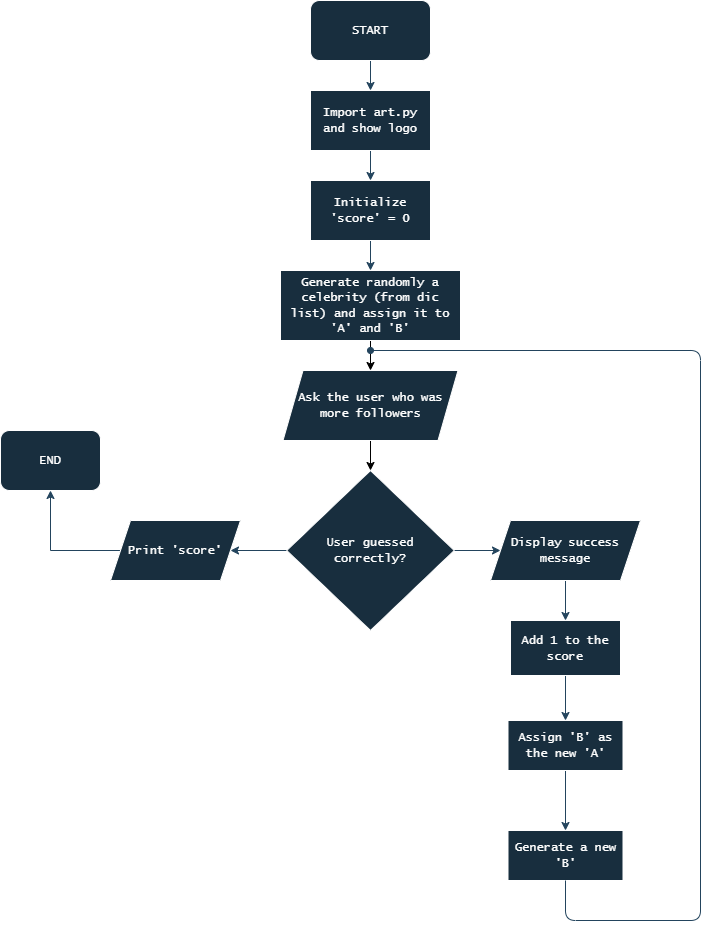

The diagram above was exported from draw.io. Its source (the exported page's mxGraphModel, read from the mxfile embedded in the PNG):
<mxGraphModel dx="679" dy="373" grid="1" gridSize="10" guides="1" tooltips="1" connect="1" arrows="1" fold="1" page="1" pageScale="1" pageWidth="827" pageHeight="1169" math="0" shadow="0">
  <root>
    <mxCell id="0" />
    <mxCell id="1" parent="0" />
    <mxCell id="rEEb7GSQxBERL62LrRjv-3" edge="1" parent="1" source="rEEb7GSQxBERL62LrRjv-1" style="edgeStyle=orthogonalEdgeStyle;rounded=0;orthogonalLoop=1;jettySize=auto;html=1;strokeColor=#23445D;">
      <mxGeometry relative="1" as="geometry">
        <mxPoint x="400" y="120" as="targetPoint" />
      </mxGeometry>
    </mxCell>
    <mxCell id="rEEb7GSQxBERL62LrRjv-1" parent="1" style="rounded=1;whiteSpace=wrap;html=1;labelBackgroundColor=none;fillColor=#182E3E;strokeColor=#FFFFFF;fontColor=#FFFFFF;" value="&lt;font face=&quot;Lucida Console&quot;&gt;START&lt;/font&gt;" vertex="1">
      <mxGeometry height="60" width="120" x="340" y="30" as="geometry" />
    </mxCell>
    <mxCell id="rEEb7GSQxBERL62LrRjv-6" edge="1" parent="1" source="rEEb7GSQxBERL62LrRjv-4" style="edgeStyle=orthogonalEdgeStyle;rounded=0;orthogonalLoop=1;jettySize=auto;html=1;entryX=0.5;entryY=0;entryDx=0;entryDy=0;strokeColor=#23445D;" target="rEEb7GSQxBERL62LrRjv-5">
      <mxGeometry relative="1" as="geometry" />
    </mxCell>
    <mxCell id="rEEb7GSQxBERL62LrRjv-4" parent="1" style="rounded=0;whiteSpace=wrap;html=1;strokeColor=#FFFFFF;fontColor=#FFFFFF;fillColor=#182E3E;" value="&lt;font face=&quot;Lucida Console&quot;&gt;Import art.py and show logo&lt;/font&gt;" vertex="1">
      <mxGeometry height="60" width="120" x="340" y="120" as="geometry" />
    </mxCell>
    <mxCell id="rEEb7GSQxBERL62LrRjv-8" edge="1" parent="1" source="rEEb7GSQxBERL62LrRjv-5" style="edgeStyle=orthogonalEdgeStyle;rounded=0;orthogonalLoop=1;jettySize=auto;html=1;entryX=0.5;entryY=0;entryDx=0;entryDy=0;strokeColor=#23445D;" target="rEEb7GSQxBERL62LrRjv-7">
      <mxGeometry relative="1" as="geometry" />
    </mxCell>
    <mxCell id="rEEb7GSQxBERL62LrRjv-5" parent="1" style="rounded=0;whiteSpace=wrap;html=1;strokeColor=#FFFFFF;fontColor=#FFFFFF;fillColor=#182E3E;" value="&lt;font face=&quot;Lucida Console&quot;&gt;Initialize 'score' = 0&lt;/font&gt;" vertex="1">
      <mxGeometry height="60" width="120" x="340" y="210" as="geometry" />
    </mxCell>
    <mxCell id="E88QdgIML1DrpLH6iXZj-2" edge="1" parent="1" source="rEEb7GSQxBERL62LrRjv-7" style="edgeStyle=orthogonalEdgeStyle;rounded=0;orthogonalLoop=1;jettySize=auto;html=1;entryX=0.5;entryY=0;entryDx=0;entryDy=0;" target="E88QdgIML1DrpLH6iXZj-1">
      <mxGeometry relative="1" as="geometry" />
    </mxCell>
    <mxCell id="rEEb7GSQxBERL62LrRjv-7" parent="1" style="rounded=0;whiteSpace=wrap;html=1;strokeColor=#FFFFFF;fontColor=#FFFFFF;fillColor=#182E3E;" value="&lt;font face=&quot;Lucida Console&quot;&gt;Generate randomly a celebrity (from dic list) and assign it to 'A' and 'B'&lt;/font&gt;" vertex="1">
      <mxGeometry height="70" width="180" x="310" y="300" as="geometry" />
    </mxCell>
    <mxCell id="rEEb7GSQxBERL62LrRjv-12" edge="1" parent="1" source="rEEb7GSQxBERL62LrRjv-9" style="edgeStyle=orthogonalEdgeStyle;rounded=0;orthogonalLoop=1;jettySize=auto;html=1;strokeColor=#23445D;" target="rEEb7GSQxBERL62LrRjv-11">
      <mxGeometry relative="1" as="geometry" />
    </mxCell>
    <mxCell id="rEEb7GSQxBERL62LrRjv-17" edge="1" parent="1" source="rEEb7GSQxBERL62LrRjv-9" style="edgeStyle=orthogonalEdgeStyle;rounded=0;orthogonalLoop=1;jettySize=auto;html=1;entryX=0;entryY=0.5;entryDx=0;entryDy=0;strokeColor=#23445D;" target="rEEb7GSQxBERL62LrRjv-16">
      <mxGeometry relative="1" as="geometry" />
    </mxCell>
    <mxCell id="rEEb7GSQxBERL62LrRjv-9" parent="1" style="rhombus;whiteSpace=wrap;html=1;strokeColor=#FFFFFF;fontColor=#FFFFFF;fillColor=#182E3E;" value="&lt;font face=&quot;Lucida Console&quot;&gt;User guessed correctly?&lt;/font&gt;" vertex="1">
      <mxGeometry height="160" width="167.5" x="316.25" y="500" as="geometry" />
    </mxCell>
    <mxCell id="rEEb7GSQxBERL62LrRjv-14" edge="1" parent="1" source="rEEb7GSQxBERL62LrRjv-11" style="edgeStyle=orthogonalEdgeStyle;rounded=0;orthogonalLoop=1;jettySize=auto;html=1;strokeColor=#23445D;" target="rEEb7GSQxBERL62LrRjv-13">
      <mxGeometry relative="1" as="geometry" />
    </mxCell>
    <mxCell id="rEEb7GSQxBERL62LrRjv-11" parent="1" style="shape=parallelogram;perimeter=parallelogramPerimeter;whiteSpace=wrap;html=1;fixedSize=1;strokeColor=#FFFFFF;fontColor=#FFFFFF;fillColor=#182E3E;" value="&lt;font face=&quot;Lucida Console&quot;&gt;Print 'score'&lt;/font&gt;" vertex="1">
      <mxGeometry height="60" width="130" x="140" y="550" as="geometry" />
    </mxCell>
    <mxCell id="rEEb7GSQxBERL62LrRjv-13" parent="1" style="rounded=1;whiteSpace=wrap;html=1;strokeColor=#FFFFFF;fontColor=#FFFFFF;fillColor=#182E3E;" value="&lt;font face=&quot;Lucida Console&quot;&gt;END&lt;/font&gt;" vertex="1">
      <mxGeometry height="60" width="100" x="30" y="460" as="geometry" />
    </mxCell>
    <mxCell id="rEEb7GSQxBERL62LrRjv-15" parent="1" style="text;html=1;whiteSpace=wrap;strokeColor=none;fillColor=none;align=center;verticalAlign=middle;rounded=0;fontColor=#FFFFFF;" value="&lt;font face=&quot;Tahoma&quot; style=&quot;color: light-dark(rgb(255, 255, 255), rgb(255, 255, 255));&quot;&gt;FALSE&lt;/font&gt;" vertex="1">
      <mxGeometry height="20" width="50" x="270" y="557.5" as="geometry" />
    </mxCell>
    <mxCell id="rEEb7GSQxBERL62LrRjv-19" edge="1" parent="1" source="rEEb7GSQxBERL62LrRjv-16" style="edgeStyle=orthogonalEdgeStyle;rounded=0;orthogonalLoop=1;jettySize=auto;html=1;strokeColor=#23445D;" target="rEEb7GSQxBERL62LrRjv-18">
      <mxGeometry relative="1" as="geometry" />
    </mxCell>
    <mxCell id="rEEb7GSQxBERL62LrRjv-16" parent="1" style="shape=parallelogram;perimeter=parallelogramPerimeter;whiteSpace=wrap;html=1;fixedSize=1;strokeColor=#FFFFFF;fontColor=#FFFFFF;fillColor=#182E3E;" value="&lt;font face=&quot;Lucida Console&quot;&gt;Display success message&lt;/font&gt;" vertex="1">
      <mxGeometry height="60" width="150" x="520" y="550" as="geometry" />
    </mxCell>
    <mxCell id="rEEb7GSQxBERL62LrRjv-21" edge="1" parent="1" source="rEEb7GSQxBERL62LrRjv-18" style="edgeStyle=orthogonalEdgeStyle;rounded=0;orthogonalLoop=1;jettySize=auto;html=1;entryX=0.5;entryY=0;entryDx=0;entryDy=0;strokeColor=#23445D;" target="rEEb7GSQxBERL62LrRjv-20">
      <mxGeometry relative="1" as="geometry" />
    </mxCell>
    <mxCell id="rEEb7GSQxBERL62LrRjv-18" parent="1" style="rounded=0;whiteSpace=wrap;html=1;strokeColor=#FFFFFF;fontColor=#FFFFFF;fillColor=#182E3E;" value="&lt;font face=&quot;Lucida Console&quot;&gt;Add 1 to the score&lt;/font&gt;" vertex="1">
      <mxGeometry height="55" width="110" x="540" y="650" as="geometry" />
    </mxCell>
    <mxCell id="rEEb7GSQxBERL62LrRjv-23" edge="1" parent="1" source="rEEb7GSQxBERL62LrRjv-20" style="edgeStyle=orthogonalEdgeStyle;rounded=0;orthogonalLoop=1;jettySize=auto;html=1;entryX=0.5;entryY=0;entryDx=0;entryDy=0;strokeColor=#23445D;" target="rEEb7GSQxBERL62LrRjv-22">
      <mxGeometry relative="1" as="geometry" />
    </mxCell>
    <mxCell id="rEEb7GSQxBERL62LrRjv-22" parent="1" style="rounded=0;whiteSpace=wrap;html=1;strokeColor=#FFFFFF;fontColor=#FFFFFF;fillColor=#182E3E;" value="&lt;font face=&quot;Lucida Console&quot;&gt;Generate a new 'B'&lt;/font&gt;" vertex="1">
      <mxGeometry height="50" width="115" x="537.5" y="860" as="geometry" />
    </mxCell>
    <mxCell id="rEEb7GSQxBERL62LrRjv-29" parent="1" style="text;html=1;whiteSpace=wrap;strokeColor=none;fillColor=none;align=center;verticalAlign=middle;rounded=0;fontColor=#FFFFFF;" value="&lt;font face=&quot;Tahoma&quot; style=&quot;color: light-dark(rgb(255, 255, 255), rgb(255, 255, 255));&quot;&gt;TRUE&lt;/font&gt;" vertex="1">
      <mxGeometry height="20" width="50" x="477.5" y="557.5" as="geometry" />
    </mxCell>
    <mxCell id="rEEb7GSQxBERL62LrRjv-33" edge="1" parent="1" source="rEEb7GSQxBERL62LrRjv-22" style="edgeStyle=orthogonalEdgeStyle;rounded=1;orthogonalLoop=1;jettySize=auto;html=1;strokeColor=#23445D;curved=0;shape=filledEdge;endArrow=oval;endFill=1;exitX=0.5;exitY=1;exitDx=0;exitDy=0;">
      <mxGeometry relative="1" as="geometry">
        <Array as="points">
          <mxPoint x="595" y="950" />
          <mxPoint x="730" y="950" />
          <mxPoint x="730" y="380" />
        </Array>
        <mxPoint x="400" y="380" as="targetPoint" />
      </mxGeometry>
    </mxCell>
    <mxCell id="E88QdgIML1DrpLH6iXZj-8" edge="1" parent="1" source="E88QdgIML1DrpLH6iXZj-1" style="edgeStyle=orthogonalEdgeStyle;rounded=0;orthogonalLoop=1;jettySize=auto;html=1;entryX=0.5;entryY=0;entryDx=0;entryDy=0;" target="rEEb7GSQxBERL62LrRjv-9">
      <mxGeometry relative="1" as="geometry" />
    </mxCell>
    <mxCell id="E88QdgIML1DrpLH6iXZj-1" parent="1" style="shape=parallelogram;perimeter=parallelogramPerimeter;whiteSpace=wrap;html=1;fixedSize=1;strokeColor=#FFFFFF;fontColor=#FFFFFF;fillColor=#182E3E;" value="&lt;font face=&quot;Lucida Console&quot;&gt;Ask the user who was more followers&lt;/font&gt;" vertex="1">
      <mxGeometry height="70" width="175" x="312.5" y="400" as="geometry" />
    </mxCell>
    <mxCell id="rEEb7GSQxBERL62LrRjv-20" parent="1" style="rounded=0;whiteSpace=wrap;html=1;strokeColor=#FFFFFF;fontColor=#FFFFFF;fillColor=#182E3E;" value="&lt;font face=&quot;Lucida Console&quot;&gt;Assign 'B' as the new 'A'&lt;/font&gt;" vertex="1">
      <mxGeometry height="50" width="115" x="537.5" y="750" as="geometry" />
    </mxCell>
  </root>
</mxGraphModel>